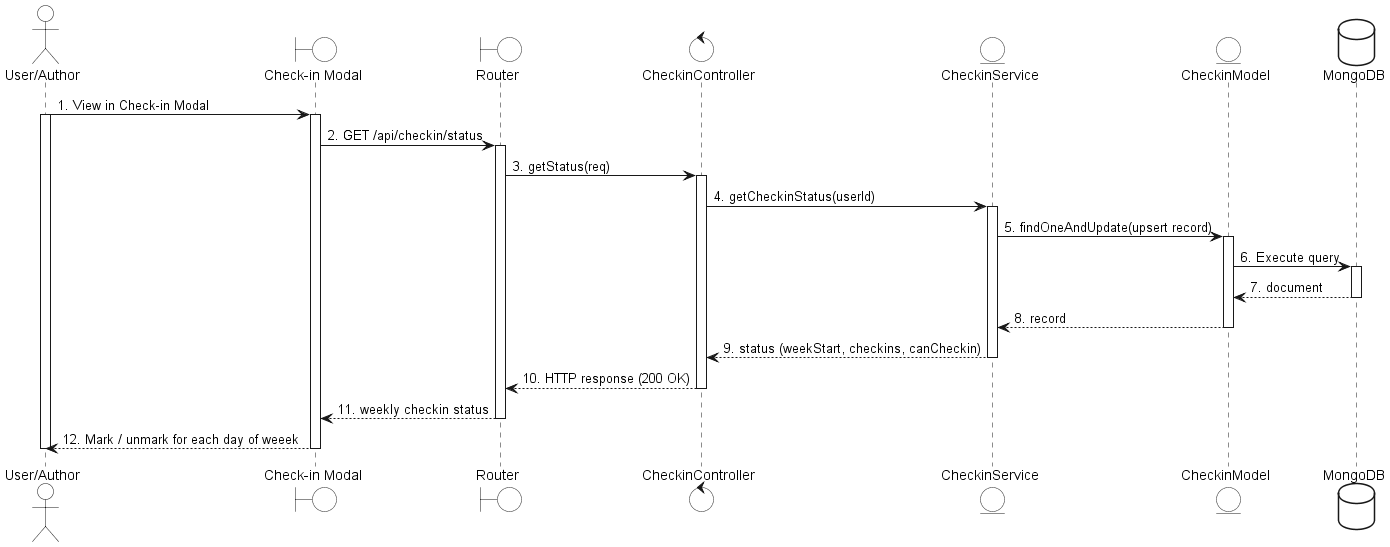

The diagram above was rendered by PlantUML. Its source (embedded in the PNG):
@startuml
skinparam shadowing false
skinparam entityBackgroundColor white
skinparam actorBackgroundColor white
skinparam boundaryBackgroundColor white
skinparam controlBackgroundColor white
skinparam databaseBackgroundColor white

actor "User/Author" as A
boundary "Check-in Modal" as UI
boundary Router
control "CheckinController" as Controller
entity "CheckinService" as Service
entity "CheckinModel" as CheckinModel
database MongoDB

A -> UI : 1. View in Check-in Modal
activate A
activate UI
UI -> Router : 2. GET /api/checkin/status
activate Router
Router -> Controller : 3. getStatus(req)
activate Controller
Controller -> Service : 4. getCheckinStatus(userId)
activate Service

Service -> CheckinModel : 5. findOneAndUpdate(upsert record)
activate CheckinModel
CheckinModel -> MongoDB : 6. Execute query
activate MongoDB
MongoDB --> CheckinModel : 7. document
deactivate MongoDB
CheckinModel --> Service : 8. record
deactivate CheckinModel

Service --> Controller : 9. status (weekStart, checkins, canCheckin)
deactivate Service
Controller --> Router : 10. HTTP response (200 OK)
deactivate Controller
Router --> UI : 11. weekly checkin status
deactivate Router
UI --> A : 12. Mark / unmark for each day of weeek
deactivate UI
deactivate A
@enduml